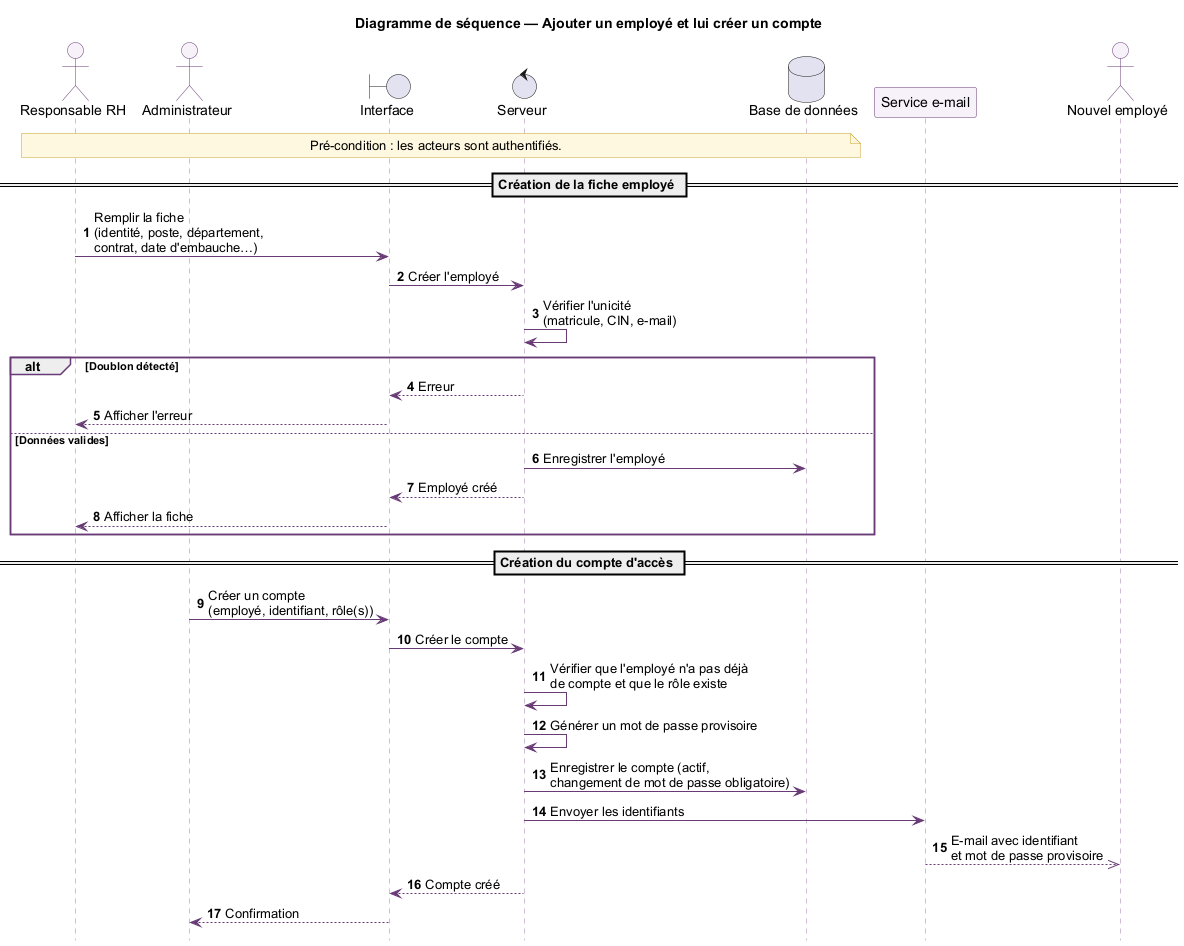

The diagram above was rendered by PlantUML. Its source (embedded in the PNG):
@startuml
skinparam shadowing false
skinparam defaultFontName Arial
skinparam ArrowColor #683B77
skinparam sequence {
  LifeLineBorderColor #9C7BAA
  ParticipantBorderColor #683B77
  ParticipantBackgroundColor #F7F1FA
  ActorBorderColor #683B77
  ActorBackgroundColor #F7F1FA
  GroupBorderColor #683B77
}
skinparam note {
  BackgroundColor #FFF8E1
  BorderColor #C9A227
}
autonumber
hide footbox

title Diagramme de séquence — Ajouter un employé et lui créer un compte

actor "Responsable RH" as RH
actor "Administrateur" as ADM
boundary "Interface" as UI
control "Serveur" as S
database "Base de données" as DB
participant "Service e-mail" as MAIL
actor "Nouvel employé" as E

note over RH, DB : Pré-condition : les acteurs sont authentifiés.

== Création de la fiche employé ==
RH -> UI : Remplir la fiche\n(identité, poste, département,\ncontrat, date d'embauche…)
UI -> S : Créer l'employé
S -> S : Vérifier l'unicité\n(matricule, CIN, e-mail)
alt Doublon détecté
  S --> UI : Erreur
  UI --> RH : Afficher l'erreur
else Données valides
  S -> DB : Enregistrer l'employé
  S --> UI : Employé créé
  UI --> RH : Afficher la fiche
end

== Création du compte d'accès ==
ADM -> UI : Créer un compte\n(employé, identifiant, rôle(s))
UI -> S : Créer le compte
S -> S : Vérifier que l'employé n'a pas déjà\nde compte et que le rôle existe
S -> S : Générer un mot de passe provisoire
S -> DB : Enregistrer le compte (actif,\nchangement de mot de passe obligatoire)
S -> MAIL : Envoyer les identifiants
MAIL -->> E : E-mail avec identifiant\net mot de passe provisoire
S --> UI : Compte créé
UI --> ADM : Confirmation

@enduml